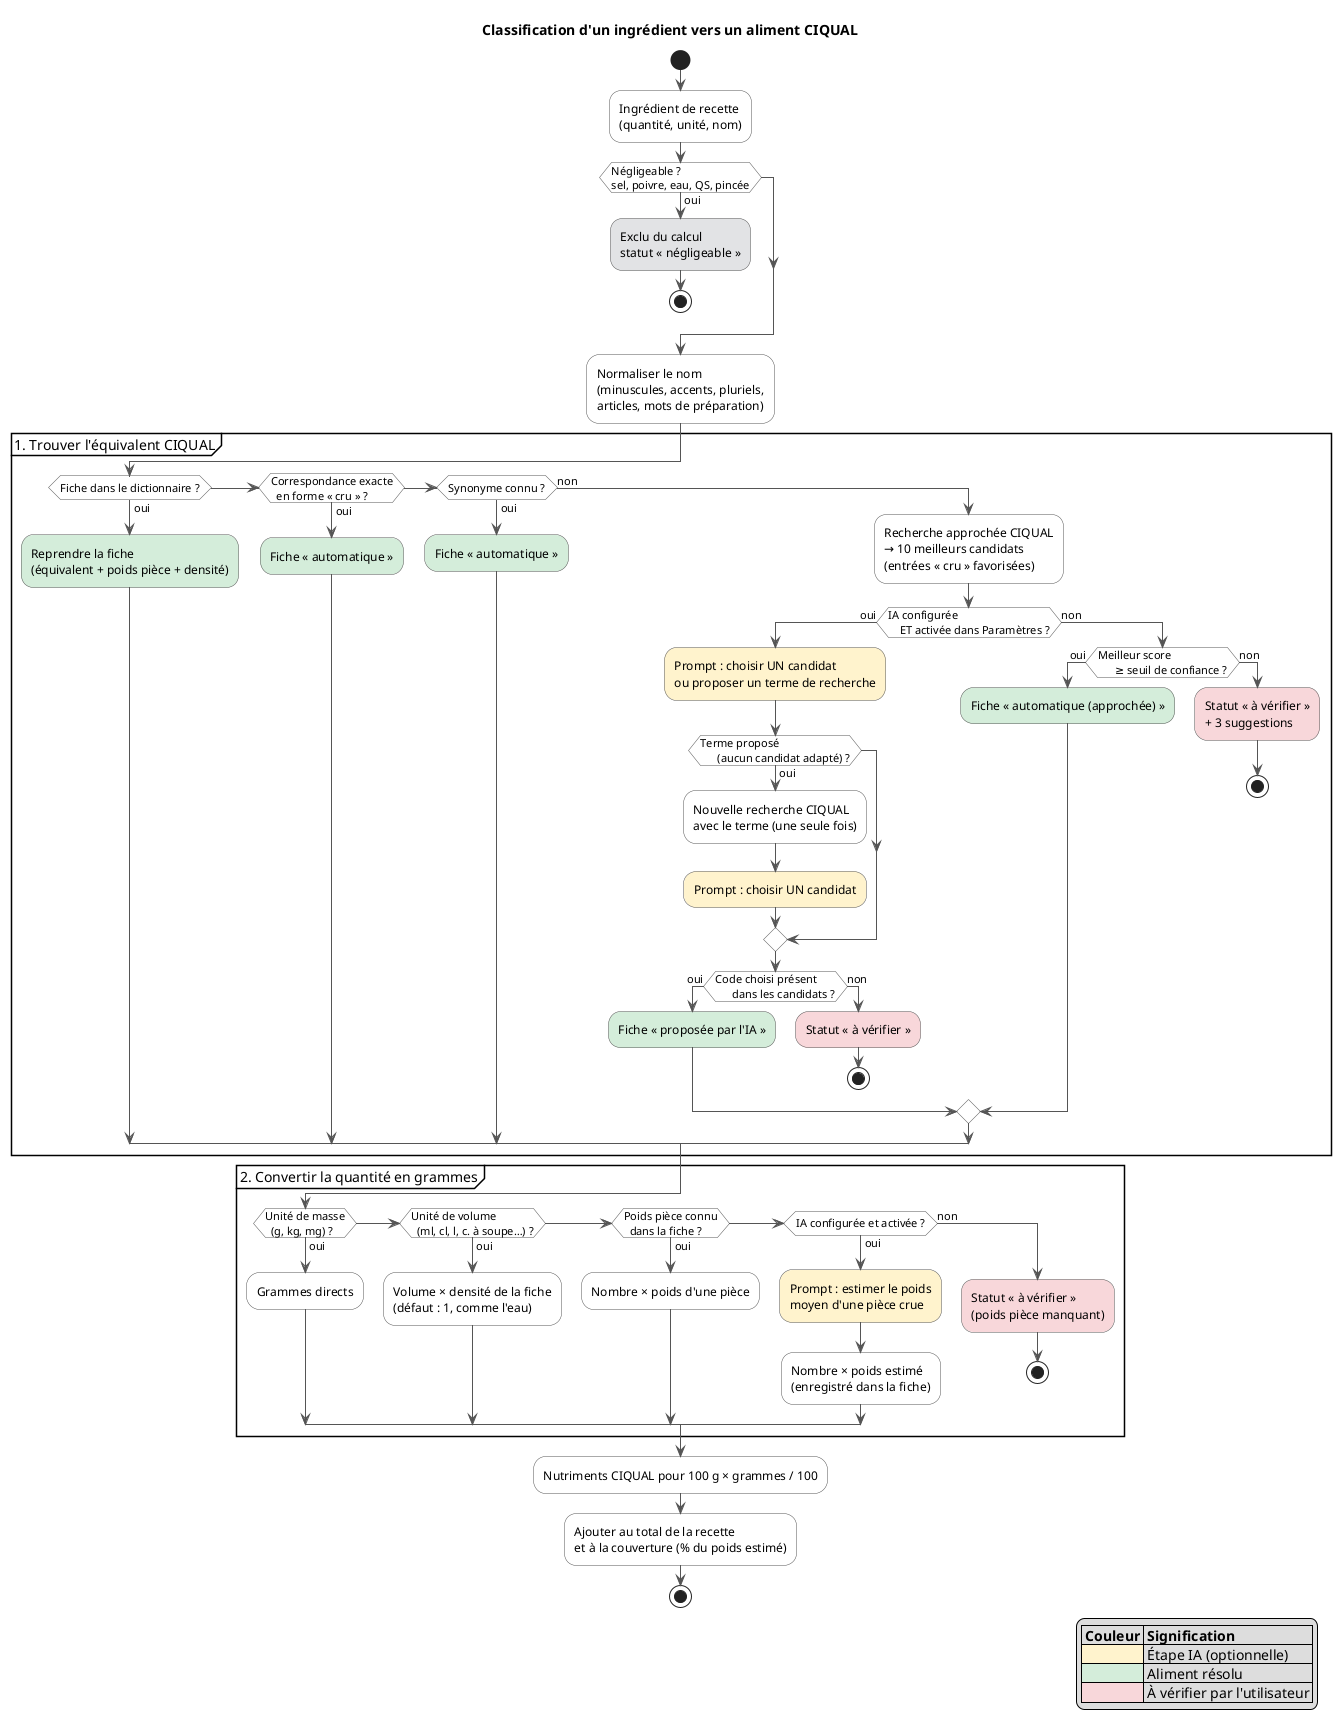

The diagram above was rendered by PlantUML. Its source (embedded in the PNG):
@startuml
title Classification d'un ingrédient vers un aliment CIQUAL

skinparam activity {
  BackgroundColor #FFFFFF
  BorderColor #555555
}
skinparam ArrowColor #555555

legend right
  |= Couleur |= Signification |
  |<#FFF3CD>| Étape IA (optionnelle) |
  |<#D4EDDA>| Aliment résolu |
  |<#F8D7DA>| À vérifier par l'utilisateur |
endlegend

start
:Ingrédient de recette
(quantité, unité, nom);

if (Négligeable ?
sel, poivre, eau, QS, pincée) then (oui)
  #E2E3E5:Exclu du calcul
  statut « négligeable »;
  stop
endif

:Normaliser le nom
(minuscules, accents, pluriels,
articles, mots de préparation);

partition "1. Trouver l'équivalent CIQUAL" {
  if (Fiche dans le dictionnaire ?) then (oui)
    #D4EDDA:Reprendre la fiche
    (équivalent + poids pièce + densité);
  elseif (Correspondance exacte
  en forme « cru » ?) then (oui)
    #D4EDDA:Fiche « automatique »;
  elseif (Synonyme connu ?) then (oui)
    #D4EDDA:Fiche « automatique »;
  else (non)
    :Recherche approchée CIQUAL
    → 10 meilleurs candidats
    (entrées « cru » favorisées);
    if (IA configurée
    ET activée dans Paramètres ?) then (oui)
      #FFF3CD:Prompt : choisir UN candidat
      ou proposer un terme de recherche;
      if (Terme proposé
      (aucun candidat adapté) ?) then (oui)
        :Nouvelle recherche CIQUAL
        avec le terme (une seule fois);
        #FFF3CD:Prompt : choisir UN candidat;
      endif
      if (Code choisi présent
      dans les candidats ?) then (oui)
        #D4EDDA:Fiche « proposée par l'IA »;
      else (non)
        #F8D7DA:Statut « à vérifier »;
        stop
      endif
    else (non)
      if (Meilleur score
      ≥ seuil de confiance ?) then (oui)
        #D4EDDA:Fiche « automatique (approchée) »;
      else (non)
        #F8D7DA:Statut « à vérifier »
        + 3 suggestions;
        stop
      endif
    endif
  endif
}

partition "2. Convertir la quantité en grammes" {
  if (Unité de masse
  (g, kg, mg) ?) then (oui)
    :Grammes directs;
  elseif (Unité de volume
  (ml, cl, l, c. à soupe…) ?) then (oui)
    :Volume × densité de la fiche
    (défaut : 1, comme l'eau);
  elseif (Poids pièce connu
  dans la fiche ?) then (oui)
    :Nombre × poids d'une pièce;
  elseif (IA configurée et activée ?) then (oui)
    #FFF3CD:Prompt : estimer le poids
    moyen d'une pièce crue;
    :Nombre × poids estimé
    (enregistré dans la fiche);
  else (non)
    #F8D7DA:Statut « à vérifier »
    (poids pièce manquant);
    stop
  endif
}

:Nutriments CIQUAL pour 100 g × grammes / 100;
:Ajouter au total de la recette
et à la couverture (% du poids estimé);
stop
@enduml